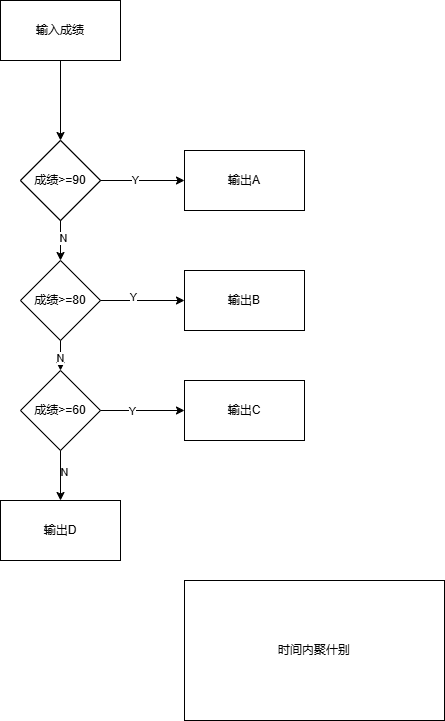

The diagram above was exported from draw.io. Its source (the exported page's mxGraphModel, read from the mxfile embedded in the PNG):
<mxGraphModel dx="706" dy="644" grid="1" gridSize="10" guides="1" tooltips="1" connect="1" arrows="1" fold="1" page="1" pageScale="1" pageWidth="827" pageHeight="1169" math="0" shadow="0">
  <root>
    <mxCell id="0" />
    <mxCell id="1" parent="0" />
    <mxCell id="cySh7R55WkI3GOQ9xwTV-1" value="输入成绩" style="rounded=0;whiteSpace=wrap;html=1;" vertex="1" parent="1">
      <mxGeometry x="230" y="120" width="120" height="60" as="geometry" />
    </mxCell>
    <mxCell id="cySh7R55WkI3GOQ9xwTV-2" value="" style="rhombus;whiteSpace=wrap;html=1;" vertex="1" parent="1">
      <mxGeometry x="250" y="260" width="80" height="80" as="geometry" />
    </mxCell>
    <mxCell id="cySh7R55WkI3GOQ9xwTV-4" value="" style="endArrow=classic;html=1;rounded=0;exitX=0.5;exitY=1;exitDx=0;exitDy=0;entryX=0.5;entryY=0;entryDx=0;entryDy=0;" edge="1" parent="1" source="cySh7R55WkI3GOQ9xwTV-1" target="cySh7R55WkI3GOQ9xwTV-2">
      <mxGeometry width="50" height="50" relative="1" as="geometry">
        <mxPoint x="70" y="280" as="sourcePoint" />
        <mxPoint x="160" y="310" as="targetPoint" />
      </mxGeometry>
    </mxCell>
    <mxCell id="cySh7R55WkI3GOQ9xwTV-5" value="成绩&amp;gt;=90" style="rhombus;whiteSpace=wrap;html=1;" vertex="1" parent="1">
      <mxGeometry x="250" y="260" width="80" height="80" as="geometry" />
    </mxCell>
    <mxCell id="cySh7R55WkI3GOQ9xwTV-6" value="输出A" style="rounded=0;whiteSpace=wrap;html=1;" vertex="1" parent="1">
      <mxGeometry x="414" y="270" width="120" height="60" as="geometry" />
    </mxCell>
    <mxCell id="cySh7R55WkI3GOQ9xwTV-8" value="" style="endArrow=classic;html=1;rounded=0;entryX=0;entryY=0.5;entryDx=0;entryDy=0;exitX=1;exitY=0.5;exitDx=0;exitDy=0;" edge="1" parent="1" source="cySh7R55WkI3GOQ9xwTV-5" target="cySh7R55WkI3GOQ9xwTV-6">
      <mxGeometry width="50" height="50" relative="1" as="geometry">
        <mxPoint x="230" y="440" as="sourcePoint" />
        <mxPoint x="280" y="390" as="targetPoint" />
      </mxGeometry>
    </mxCell>
    <mxCell id="cySh7R55WkI3GOQ9xwTV-19" value="Y" style="edgeLabel;html=1;align=center;verticalAlign=middle;resizable=0;points=[];" vertex="1" connectable="0" parent="cySh7R55WkI3GOQ9xwTV-8">
      <mxGeometry x="-0.1905" y="1" relative="1" as="geometry">
        <mxPoint as="offset" />
      </mxGeometry>
    </mxCell>
    <mxCell id="cySh7R55WkI3GOQ9xwTV-9" value="成绩&amp;gt;=80" style="rhombus;whiteSpace=wrap;html=1;" vertex="1" parent="1">
      <mxGeometry x="250" y="380" width="80" height="80" as="geometry" />
    </mxCell>
    <mxCell id="cySh7R55WkI3GOQ9xwTV-10" value="输出B" style="rounded=0;whiteSpace=wrap;html=1;" vertex="1" parent="1">
      <mxGeometry x="414" y="390" width="120" height="60" as="geometry" />
    </mxCell>
    <mxCell id="cySh7R55WkI3GOQ9xwTV-11" value="" style="endArrow=classic;html=1;rounded=0;entryX=0;entryY=0.5;entryDx=0;entryDy=0;exitX=1;exitY=0.5;exitDx=0;exitDy=0;" edge="1" parent="1" source="cySh7R55WkI3GOQ9xwTV-9" target="cySh7R55WkI3GOQ9xwTV-10">
      <mxGeometry width="50" height="50" relative="1" as="geometry">
        <mxPoint x="60" y="450" as="sourcePoint" />
        <mxPoint x="110" y="400" as="targetPoint" />
      </mxGeometry>
    </mxCell>
    <mxCell id="cySh7R55WkI3GOQ9xwTV-21" value="Y" style="edgeLabel;html=1;align=center;verticalAlign=middle;resizable=0;points=[];" vertex="1" connectable="0" parent="cySh7R55WkI3GOQ9xwTV-11">
      <mxGeometry x="-0.2381" y="4" relative="1" as="geometry">
        <mxPoint as="offset" />
      </mxGeometry>
    </mxCell>
    <mxCell id="cySh7R55WkI3GOQ9xwTV-12" value="成绩&amp;gt;=60" style="rhombus;whiteSpace=wrap;html=1;" vertex="1" parent="1">
      <mxGeometry x="250" y="490" width="80" height="80" as="geometry" />
    </mxCell>
    <mxCell id="cySh7R55WkI3GOQ9xwTV-13" value="输出C" style="rounded=0;whiteSpace=wrap;html=1;" vertex="1" parent="1">
      <mxGeometry x="414" y="500" width="120" height="60" as="geometry" />
    </mxCell>
    <mxCell id="cySh7R55WkI3GOQ9xwTV-14" value="输出D" style="rounded=0;whiteSpace=wrap;html=1;" vertex="1" parent="1">
      <mxGeometry x="230" y="620" width="120" height="60" as="geometry" />
    </mxCell>
    <mxCell id="cySh7R55WkI3GOQ9xwTV-15" value="" style="endArrow=classic;html=1;rounded=0;entryX=0.5;entryY=0;entryDx=0;entryDy=0;exitX=0.5;exitY=1;exitDx=0;exitDy=0;" edge="1" parent="1" source="cySh7R55WkI3GOQ9xwTV-5" target="cySh7R55WkI3GOQ9xwTV-9">
      <mxGeometry width="50" height="50" relative="1" as="geometry">
        <mxPoint x="120" y="410" as="sourcePoint" />
        <mxPoint x="170" y="360" as="targetPoint" />
      </mxGeometry>
    </mxCell>
    <mxCell id="cySh7R55WkI3GOQ9xwTV-20" value="N" style="edgeLabel;html=1;align=center;verticalAlign=middle;resizable=0;points=[];" vertex="1" connectable="0" parent="cySh7R55WkI3GOQ9xwTV-15">
      <mxGeometry x="-0.15" y="2" relative="1" as="geometry">
        <mxPoint as="offset" />
      </mxGeometry>
    </mxCell>
    <mxCell id="cySh7R55WkI3GOQ9xwTV-16" value="" style="endArrow=classic;html=1;rounded=0;entryX=0.5;entryY=0;entryDx=0;entryDy=0;exitX=0.5;exitY=1;exitDx=0;exitDy=0;" edge="1" parent="1" source="cySh7R55WkI3GOQ9xwTV-9" target="cySh7R55WkI3GOQ9xwTV-12">
      <mxGeometry width="50" height="50" relative="1" as="geometry">
        <mxPoint x="110" y="510" as="sourcePoint" />
        <mxPoint x="160" y="460" as="targetPoint" />
      </mxGeometry>
    </mxCell>
    <mxCell id="cySh7R55WkI3GOQ9xwTV-22" value="N" style="edgeLabel;html=1;align=center;verticalAlign=middle;resizable=0;points=[];" vertex="1" connectable="0" parent="cySh7R55WkI3GOQ9xwTV-16">
      <mxGeometry x="0.1333" y="-1" relative="1" as="geometry">
        <mxPoint as="offset" />
      </mxGeometry>
    </mxCell>
    <mxCell id="cySh7R55WkI3GOQ9xwTV-17" value="" style="endArrow=classic;html=1;rounded=0;entryX=0.5;entryY=0;entryDx=0;entryDy=0;exitX=0.5;exitY=1;exitDx=0;exitDy=0;" edge="1" parent="1" source="cySh7R55WkI3GOQ9xwTV-12" target="cySh7R55WkI3GOQ9xwTV-14">
      <mxGeometry width="50" height="50" relative="1" as="geometry">
        <mxPoint x="180" y="560" as="sourcePoint" />
        <mxPoint x="230" y="510" as="targetPoint" />
      </mxGeometry>
    </mxCell>
    <mxCell id="cySh7R55WkI3GOQ9xwTV-24" value="N" style="edgeLabel;html=1;align=center;verticalAlign=middle;resizable=0;points=[];" vertex="1" connectable="0" parent="cySh7R55WkI3GOQ9xwTV-17">
      <mxGeometry x="-0.16" y="3" relative="1" as="geometry">
        <mxPoint as="offset" />
      </mxGeometry>
    </mxCell>
    <mxCell id="cySh7R55WkI3GOQ9xwTV-18" value="" style="endArrow=classic;html=1;rounded=0;entryX=0;entryY=0.5;entryDx=0;entryDy=0;exitX=1;exitY=0.5;exitDx=0;exitDy=0;" edge="1" parent="1" source="cySh7R55WkI3GOQ9xwTV-12" target="cySh7R55WkI3GOQ9xwTV-13">
      <mxGeometry width="50" height="50" relative="1" as="geometry">
        <mxPoint x="140" y="620" as="sourcePoint" />
        <mxPoint x="190" y="570" as="targetPoint" />
      </mxGeometry>
    </mxCell>
    <mxCell id="cySh7R55WkI3GOQ9xwTV-23" value="Y" style="edgeLabel;html=1;align=center;verticalAlign=middle;resizable=0;points=[];" vertex="1" connectable="0" parent="cySh7R55WkI3GOQ9xwTV-18">
      <mxGeometry x="-0.2619" relative="1" as="geometry">
        <mxPoint as="offset" />
      </mxGeometry>
    </mxCell>
    <mxCell id="cySh7R55WkI3GOQ9xwTV-25" value="时间内聚什别" style="rounded=0;whiteSpace=wrap;html=1;" vertex="1" parent="1">
      <mxGeometry x="414" y="700" width="260" height="140" as="geometry" />
    </mxCell>
  </root>
</mxGraphModel>